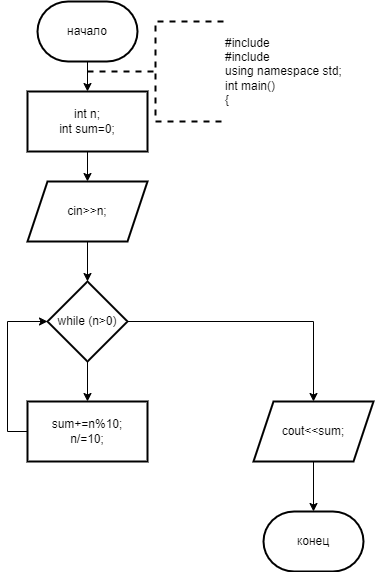

The diagram above was exported from draw.io. Its source (the exported page's mxGraphModel, read from the mxfile embedded in the PNG):
<mxGraphModel dx="996" dy="525" grid="1" gridSize="10" guides="1" tooltips="1" connect="1" arrows="1" fold="1" page="1" pageScale="1" pageWidth="827" pageHeight="1169" math="0" shadow="0">
  <root>
    <mxCell id="0" />
    <mxCell id="1" parent="0" />
    <mxCell id="5MYl3x6f3pRRrtwn-MmI-3" value="" style="edgeStyle=orthogonalEdgeStyle;rounded=0;orthogonalLoop=1;jettySize=auto;html=1;" edge="1" parent="1" source="5MYl3x6f3pRRrtwn-MmI-1" target="5MYl3x6f3pRRrtwn-MmI-2">
      <mxGeometry relative="1" as="geometry" />
    </mxCell>
    <mxCell id="5MYl3x6f3pRRrtwn-MmI-1" value="начало" style="strokeWidth=2;html=1;shape=mxgraph.flowchart.terminator;whiteSpace=wrap;" vertex="1" parent="1">
      <mxGeometry x="364" y="10" width="100" height="60" as="geometry" />
    </mxCell>
    <mxCell id="5MYl3x6f3pRRrtwn-MmI-5" value="" style="edgeStyle=orthogonalEdgeStyle;rounded=0;orthogonalLoop=1;jettySize=auto;html=1;" edge="1" parent="1" source="5MYl3x6f3pRRrtwn-MmI-2" target="5MYl3x6f3pRRrtwn-MmI-4">
      <mxGeometry relative="1" as="geometry" />
    </mxCell>
    <mxCell id="5MYl3x6f3pRRrtwn-MmI-2" value="int n;&lt;br&gt;int sum=0;" style="whiteSpace=wrap;html=1;strokeWidth=2;" vertex="1" parent="1">
      <mxGeometry x="354" y="100" width="120" height="60" as="geometry" />
    </mxCell>
    <mxCell id="5MYl3x6f3pRRrtwn-MmI-7" value="" style="edgeStyle=orthogonalEdgeStyle;rounded=0;orthogonalLoop=1;jettySize=auto;html=1;" edge="1" parent="1" source="5MYl3x6f3pRRrtwn-MmI-4" target="5MYl3x6f3pRRrtwn-MmI-6">
      <mxGeometry relative="1" as="geometry" />
    </mxCell>
    <mxCell id="5MYl3x6f3pRRrtwn-MmI-4" value="cin&amp;gt;&amp;gt;n;" style="shape=parallelogram;perimeter=parallelogramPerimeter;whiteSpace=wrap;html=1;fixedSize=1;strokeWidth=2;" vertex="1" parent="1">
      <mxGeometry x="354" y="190" width="120" height="60" as="geometry" />
    </mxCell>
    <mxCell id="5MYl3x6f3pRRrtwn-MmI-9" value="" style="edgeStyle=orthogonalEdgeStyle;rounded=0;orthogonalLoop=1;jettySize=auto;html=1;" edge="1" parent="1" source="5MYl3x6f3pRRrtwn-MmI-6" target="5MYl3x6f3pRRrtwn-MmI-8">
      <mxGeometry relative="1" as="geometry" />
    </mxCell>
    <mxCell id="5MYl3x6f3pRRrtwn-MmI-12" value="" style="edgeStyle=orthogonalEdgeStyle;rounded=0;orthogonalLoop=1;jettySize=auto;html=1;" edge="1" parent="1" source="5MYl3x6f3pRRrtwn-MmI-6" target="5MYl3x6f3pRRrtwn-MmI-11">
      <mxGeometry relative="1" as="geometry" />
    </mxCell>
    <mxCell id="5MYl3x6f3pRRrtwn-MmI-6" value="while (n&amp;gt;0)" style="rhombus;whiteSpace=wrap;html=1;strokeWidth=2;" vertex="1" parent="1">
      <mxGeometry x="374" y="290" width="80" height="80" as="geometry" />
    </mxCell>
    <mxCell id="5MYl3x6f3pRRrtwn-MmI-10" style="edgeStyle=orthogonalEdgeStyle;rounded=0;orthogonalLoop=1;jettySize=auto;html=1;exitX=0;exitY=0.5;exitDx=0;exitDy=0;entryX=0;entryY=0.5;entryDx=0;entryDy=0;" edge="1" parent="1" source="5MYl3x6f3pRRrtwn-MmI-8" target="5MYl3x6f3pRRrtwn-MmI-6">
      <mxGeometry relative="1" as="geometry" />
    </mxCell>
    <mxCell id="5MYl3x6f3pRRrtwn-MmI-8" value="sum+=n%10;&lt;br&gt;n/=10;" style="whiteSpace=wrap;html=1;strokeWidth=2;" vertex="1" parent="1">
      <mxGeometry x="354" y="410" width="120" height="60" as="geometry" />
    </mxCell>
    <mxCell id="5MYl3x6f3pRRrtwn-MmI-14" style="edgeStyle=orthogonalEdgeStyle;rounded=0;orthogonalLoop=1;jettySize=auto;html=1;exitX=0.5;exitY=1;exitDx=0;exitDy=0;" edge="1" parent="1" source="5MYl3x6f3pRRrtwn-MmI-11" target="5MYl3x6f3pRRrtwn-MmI-13">
      <mxGeometry relative="1" as="geometry" />
    </mxCell>
    <mxCell id="5MYl3x6f3pRRrtwn-MmI-11" value="cout&amp;lt;&amp;lt;sum;" style="shape=parallelogram;perimeter=parallelogramPerimeter;whiteSpace=wrap;html=1;fixedSize=1;strokeWidth=2;" vertex="1" parent="1">
      <mxGeometry x="580" y="410" width="120" height="60" as="geometry" />
    </mxCell>
    <mxCell id="5MYl3x6f3pRRrtwn-MmI-13" value="конец" style="strokeWidth=2;html=1;shape=mxgraph.flowchart.terminator;whiteSpace=wrap;" vertex="1" parent="1">
      <mxGeometry x="590" y="520" width="100" height="60" as="geometry" />
    </mxCell>
    <mxCell id="5MYl3x6f3pRRrtwn-MmI-15" value="#include &lt;iostream&gt;&#10;#include &lt;cmath&gt;&#10;using namespace std;&#10;int main()&#10;{" style="strokeWidth=2;html=1;shape=mxgraph.flowchart.annotation_2;align=left;labelPosition=right;pointerEvents=1;dashed=1;" vertex="1" parent="1">
      <mxGeometry x="414" y="30" width="136" height="100" as="geometry" />
    </mxCell>
  </root>
</mxGraphModel>